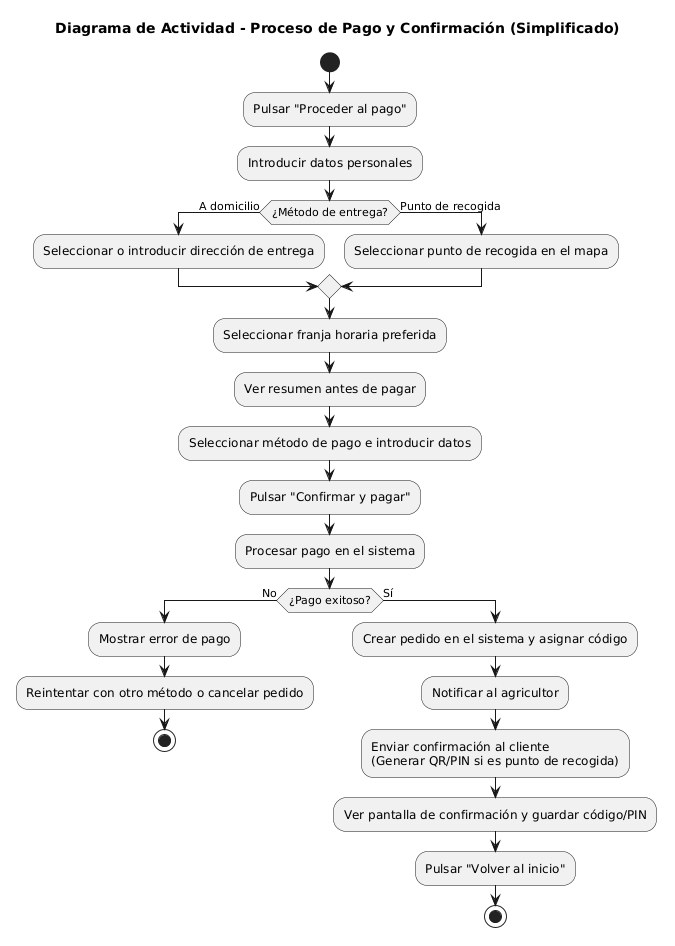

The diagram above was rendered by PlantUML. Its source (embedded in the PNG):
@startuml
skinparam ArchimateBackgroundColor #ffffff
title Diagrama de Actividad - Proceso de Pago y Confirmación (Simplificado)

start

:Pulsar "Proceder al pago";
:Introducir datos personales;

if (¿Método de entrega?) then (A domicilio)
  :Seleccionar o introducir dirección de entrega;
else (Punto de recogida)
  :Seleccionar punto de recogida en el mapa;
endif

:Seleccionar franja horaria preferida;
:Ver resumen antes de pagar;
:Seleccionar método de pago e introducir datos;
:Pulsar "Confirmar y pagar";

:Procesar pago en el sistema;

if (¿Pago exitoso?) then (No)
  :Mostrar error de pago;
  :Reintentar con otro método o cancelar pedido;
  stop
else (Sí)
  :Crear pedido en el sistema y asignar código;
  :Notificar al agricultor;
  :Enviar confirmación al cliente\n(Generar QR/PIN si es punto de recogida);
  :Ver pantalla de confirmación y guardar código/PIN;
  :Pulsar "Volver al inicio";
  stop
endif
@enduml